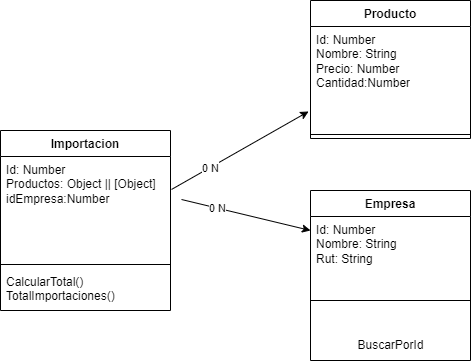

The diagram above was exported from draw.io. Its source (the exported page's mxGraphModel, read from the mxfile embedded in the PNG):
<mxGraphModel dx="1434" dy="796" grid="1" gridSize="10" guides="1" tooltips="1" connect="1" arrows="1" fold="1" page="1" pageScale="1" pageWidth="827" pageHeight="1169" math="0" shadow="0">
  <root>
    <mxCell id="0" />
    <mxCell id="1" parent="0" />
    <mxCell id="Pj1pQGhzuLWBE5rkB9sP-20" value="Importacion" style="swimlane;fontStyle=1;align=center;verticalAlign=top;childLayout=stackLayout;horizontal=1;startSize=26;horizontalStack=0;resizeParent=1;resizeParentMax=0;resizeLast=0;collapsible=1;marginBottom=0;whiteSpace=wrap;html=1;" vertex="1" parent="1">
      <mxGeometry x="80" y="290" width="170" height="180" as="geometry" />
    </mxCell>
    <mxCell id="Pj1pQGhzuLWBE5rkB9sP-21" value="Id: Number&lt;br&gt;Productos: Object || [Object]&lt;br&gt;idEmpresa:Number" style="text;strokeColor=none;fillColor=none;align=left;verticalAlign=top;spacingLeft=4;spacingRight=4;overflow=hidden;rotatable=0;points=[[0,0.5],[1,0.5]];portConstraint=eastwest;whiteSpace=wrap;html=1;" vertex="1" parent="Pj1pQGhzuLWBE5rkB9sP-20">
      <mxGeometry y="26" width="170" height="104" as="geometry" />
    </mxCell>
    <mxCell id="Pj1pQGhzuLWBE5rkB9sP-22" value="" style="line;strokeWidth=1;fillColor=none;align=left;verticalAlign=middle;spacingTop=-1;spacingLeft=3;spacingRight=3;rotatable=0;labelPosition=right;points=[];portConstraint=eastwest;strokeColor=inherit;" vertex="1" parent="Pj1pQGhzuLWBE5rkB9sP-20">
      <mxGeometry y="130" width="170" height="8" as="geometry" />
    </mxCell>
    <mxCell id="Pj1pQGhzuLWBE5rkB9sP-23" value="CalcularTotal()&lt;br&gt;TotalImportaciones()" style="text;strokeColor=none;fillColor=none;align=left;verticalAlign=top;spacingLeft=4;spacingRight=4;overflow=hidden;rotatable=0;points=[[0,0.5],[1,0.5]];portConstraint=eastwest;whiteSpace=wrap;html=1;" vertex="1" parent="Pj1pQGhzuLWBE5rkB9sP-20">
      <mxGeometry y="138" width="170" height="42" as="geometry" />
    </mxCell>
    <mxCell id="Pj1pQGhzuLWBE5rkB9sP-24" value="Producto" style="swimlane;fontStyle=1;align=center;verticalAlign=top;childLayout=stackLayout;horizontal=1;startSize=26;horizontalStack=0;resizeParent=1;resizeParentMax=0;resizeLast=0;collapsible=1;marginBottom=0;whiteSpace=wrap;html=1;" vertex="1" parent="1">
      <mxGeometry x="390" y="160" width="160" height="138" as="geometry" />
    </mxCell>
    <mxCell id="Pj1pQGhzuLWBE5rkB9sP-25" value="Id: Number&lt;br&gt;Nombre: String&lt;br&gt;Precio: Number&lt;br&gt;Cantidad:Number" style="text;strokeColor=none;fillColor=none;align=left;verticalAlign=top;spacingLeft=4;spacingRight=4;overflow=hidden;rotatable=0;points=[[0,0.5],[1,0.5]];portConstraint=eastwest;whiteSpace=wrap;html=1;" vertex="1" parent="Pj1pQGhzuLWBE5rkB9sP-24">
      <mxGeometry y="26" width="160" height="104" as="geometry" />
    </mxCell>
    <mxCell id="Pj1pQGhzuLWBE5rkB9sP-26" value="" style="line;strokeWidth=1;fillColor=none;align=left;verticalAlign=middle;spacingTop=-1;spacingLeft=3;spacingRight=3;rotatable=0;labelPosition=right;points=[];portConstraint=eastwest;strokeColor=inherit;" vertex="1" parent="Pj1pQGhzuLWBE5rkB9sP-24">
      <mxGeometry y="130" width="160" height="8" as="geometry" />
    </mxCell>
    <mxCell id="Pj1pQGhzuLWBE5rkB9sP-31" value="" style="endArrow=classic;html=1;rounded=0;entryX=-0.012;entryY=0.817;entryDx=0;entryDy=0;entryPerimeter=0;exitX=1.006;exitY=0.317;exitDx=0;exitDy=0;exitPerimeter=0;" edge="1" parent="1" source="Pj1pQGhzuLWBE5rkB9sP-21" target="Pj1pQGhzuLWBE5rkB9sP-25">
      <mxGeometry width="50" height="50" relative="1" as="geometry">
        <mxPoint x="270" y="340" as="sourcePoint" />
        <mxPoint x="320" y="290" as="targetPoint" />
      </mxGeometry>
    </mxCell>
    <mxCell id="Pj1pQGhzuLWBE5rkB9sP-32" value="0 N" style="edgeLabel;html=1;align=center;verticalAlign=middle;resizable=0;points=[];" vertex="1" connectable="0" parent="Pj1pQGhzuLWBE5rkB9sP-31">
      <mxGeometry x="-0.4432" relative="1" as="geometry">
        <mxPoint as="offset" />
      </mxGeometry>
    </mxCell>
    <mxCell id="Pj1pQGhzuLWBE5rkB9sP-34" value="Empresa" style="swimlane;fontStyle=1;align=center;verticalAlign=top;childLayout=stackLayout;horizontal=1;startSize=26;horizontalStack=0;resizeParent=1;resizeParentMax=0;resizeLast=0;collapsible=1;marginBottom=0;whiteSpace=wrap;html=1;" vertex="1" parent="1">
      <mxGeometry x="390" y="350" width="160" height="170" as="geometry" />
    </mxCell>
    <mxCell id="Pj1pQGhzuLWBE5rkB9sP-35" value="Id: Number&lt;br&gt;Nombre: String&lt;br&gt;Rut: String" style="text;strokeColor=none;fillColor=none;align=left;verticalAlign=top;spacingLeft=4;spacingRight=4;overflow=hidden;rotatable=0;points=[[0,0.5],[1,0.5]];portConstraint=eastwest;whiteSpace=wrap;html=1;" vertex="1" parent="Pj1pQGhzuLWBE5rkB9sP-34">
      <mxGeometry y="26" width="160" height="54" as="geometry" />
    </mxCell>
    <mxCell id="Pj1pQGhzuLWBE5rkB9sP-36" value="" style="line;strokeWidth=1;fillColor=none;align=left;verticalAlign=middle;spacingTop=-1;spacingLeft=3;spacingRight=3;rotatable=0;labelPosition=right;points=[];portConstraint=eastwest;strokeColor=inherit;" vertex="1" parent="Pj1pQGhzuLWBE5rkB9sP-34">
      <mxGeometry y="80" width="160" height="60" as="geometry" />
    </mxCell>
    <mxCell id="Pj1pQGhzuLWBE5rkB9sP-37" value="BuscarPorId" style="text;html=1;align=center;verticalAlign=middle;resizable=0;points=[];autosize=1;strokeColor=none;fillColor=none;" vertex="1" parent="Pj1pQGhzuLWBE5rkB9sP-34">
      <mxGeometry y="140" width="160" height="30" as="geometry" />
    </mxCell>
    <mxCell id="Pj1pQGhzuLWBE5rkB9sP-38" value="" style="endArrow=classic;html=1;rounded=0;exitX=1.006;exitY=0.317;exitDx=0;exitDy=0;exitPerimeter=0;" edge="1" parent="1">
      <mxGeometry width="50" height="50" relative="1" as="geometry">
        <mxPoint x="261" y="359" as="sourcePoint" />
        <mxPoint x="390" y="390" as="targetPoint" />
      </mxGeometry>
    </mxCell>
    <mxCell id="Pj1pQGhzuLWBE5rkB9sP-39" value="0 N" style="edgeLabel;html=1;align=center;verticalAlign=middle;resizable=0;points=[];" vertex="1" connectable="0" parent="Pj1pQGhzuLWBE5rkB9sP-38">
      <mxGeometry x="-0.4432" relative="1" as="geometry">
        <mxPoint as="offset" />
      </mxGeometry>
    </mxCell>
  </root>
</mxGraphModel>